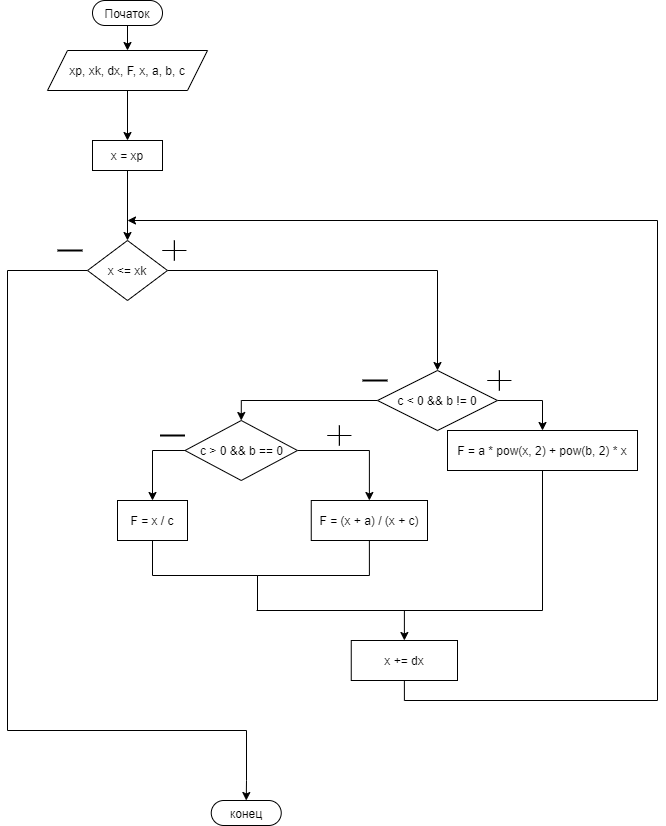

The diagram above was exported from draw.io. Its source (the exported page's mxGraphModel, read from the mxfile embedded in the PNG):
<mxGraphModel dx="1996" dy="1096" grid="1" gridSize="10" guides="1" tooltips="1" connect="1" arrows="1" fold="1" page="1" pageScale="1" pageWidth="827" pageHeight="1169" math="0" shadow="0">
  <root>
    <mxCell id="0" />
    <mxCell id="1" parent="0" />
    <mxCell id="Az-gkIr0SyGNxjqqDuaf-2" style="edgeStyle=orthogonalEdgeStyle;rounded=0;orthogonalLoop=1;jettySize=auto;html=1;exitX=0.5;exitY=1;exitDx=0;exitDy=0;entryX=0.5;entryY=0;entryDx=0;entryDy=0;" edge="1" parent="1" source="Az-gkIr0SyGNxjqqDuaf-3" target="Az-gkIr0SyGNxjqqDuaf-5">
      <mxGeometry relative="1" as="geometry" />
    </mxCell>
    <mxCell id="Az-gkIr0SyGNxjqqDuaf-3" value="Початок" style="rounded=1;whiteSpace=wrap;html=1;fillColor=#FFFFFF;arcSize=50;" vertex="1" parent="1">
      <mxGeometry x="205" width="70" height="25" as="geometry" />
    </mxCell>
    <mxCell id="Az-gkIr0SyGNxjqqDuaf-4" style="edgeStyle=orthogonalEdgeStyle;rounded=0;orthogonalLoop=1;jettySize=auto;html=1;exitX=0.5;exitY=1;exitDx=0;exitDy=0;entryX=0.5;entryY=0;entryDx=0;entryDy=0;endArrow=classic;endFill=1;" edge="1" parent="1" source="Az-gkIr0SyGNxjqqDuaf-5" target="Az-gkIr0SyGNxjqqDuaf-9">
      <mxGeometry relative="1" as="geometry">
        <mxPoint x="240" y="110" as="targetPoint" />
      </mxGeometry>
    </mxCell>
    <mxCell id="Az-gkIr0SyGNxjqqDuaf-5" value="xp, xk, dx, F, x, a, b, c" style="shape=parallelogram;perimeter=parallelogramPerimeter;whiteSpace=wrap;html=1;fixedSize=1;" vertex="1" parent="1">
      <mxGeometry x="160" y="50" width="160" height="40" as="geometry" />
    </mxCell>
    <mxCell id="Az-gkIr0SyGNxjqqDuaf-8" style="edgeStyle=orthogonalEdgeStyle;rounded=0;orthogonalLoop=1;jettySize=auto;html=1;exitX=0.5;exitY=1;exitDx=0;exitDy=0;entryX=0.5;entryY=0;entryDx=0;entryDy=0;" edge="1" parent="1" source="Az-gkIr0SyGNxjqqDuaf-9" target="Az-gkIr0SyGNxjqqDuaf-12">
      <mxGeometry relative="1" as="geometry" />
    </mxCell>
    <mxCell id="Az-gkIr0SyGNxjqqDuaf-9" value="x = xp" style="rounded=0;whiteSpace=wrap;html=1;" vertex="1" parent="1">
      <mxGeometry x="205" y="140" width="70" height="30" as="geometry" />
    </mxCell>
    <mxCell id="Az-gkIr0SyGNxjqqDuaf-11" style="edgeStyle=orthogonalEdgeStyle;rounded=0;orthogonalLoop=1;jettySize=auto;html=1;exitX=0;exitY=0.5;exitDx=0;exitDy=0;endArrow=classic;endFill=1;entryX=0.5;entryY=0;entryDx=0;entryDy=0;" edge="1" parent="1" source="Az-gkIr0SyGNxjqqDuaf-12" target="Az-gkIr0SyGNxjqqDuaf-36">
      <mxGeometry relative="1" as="geometry">
        <mxPoint x="360" y="780" as="targetPoint" />
        <Array as="points">
          <mxPoint x="120" y="270" />
          <mxPoint x="120" y="730" />
          <mxPoint x="359" y="730" />
          <mxPoint x="359" y="780" />
        </Array>
      </mxGeometry>
    </mxCell>
    <mxCell id="Az-gkIr0SyGNxjqqDuaf-37" style="edgeStyle=orthogonalEdgeStyle;rounded=0;orthogonalLoop=1;jettySize=auto;html=1;exitX=1;exitY=0.5;exitDx=0;exitDy=0;entryX=0.5;entryY=0;entryDx=0;entryDy=0;" edge="1" parent="1" source="Az-gkIr0SyGNxjqqDuaf-12" target="Az-gkIr0SyGNxjqqDuaf-19">
      <mxGeometry relative="1" as="geometry" />
    </mxCell>
    <mxCell id="Az-gkIr0SyGNxjqqDuaf-12" value="x &amp;lt;= xk" style="rhombus;whiteSpace=wrap;html=1;" vertex="1" parent="1">
      <mxGeometry x="200" y="240" width="80" height="60" as="geometry" />
    </mxCell>
    <mxCell id="Az-gkIr0SyGNxjqqDuaf-13" value="" style="line;strokeWidth=2;html=1;" vertex="1" parent="1">
      <mxGeometry x="170" y="245" width="25" height="10" as="geometry" />
    </mxCell>
    <mxCell id="Az-gkIr0SyGNxjqqDuaf-14" value="" style="shape=cross;whiteSpace=wrap;html=1;size=0;" vertex="1" parent="1">
      <mxGeometry x="275" y="240" width="23.75" height="20" as="geometry" />
    </mxCell>
    <mxCell id="Az-gkIr0SyGNxjqqDuaf-17" style="edgeStyle=orthogonalEdgeStyle;rounded=0;orthogonalLoop=1;jettySize=auto;html=1;exitX=1;exitY=0.5;exitDx=0;exitDy=0;entryX=0.5;entryY=0;entryDx=0;entryDy=0;" edge="1" parent="1" source="Az-gkIr0SyGNxjqqDuaf-19" target="Az-gkIr0SyGNxjqqDuaf-23">
      <mxGeometry relative="1" as="geometry" />
    </mxCell>
    <mxCell id="Az-gkIr0SyGNxjqqDuaf-18" style="edgeStyle=orthogonalEdgeStyle;rounded=0;orthogonalLoop=1;jettySize=auto;html=1;exitX=0;exitY=0.5;exitDx=0;exitDy=0;entryX=0.5;entryY=0;entryDx=0;entryDy=0;" edge="1" parent="1" source="Az-gkIr0SyGNxjqqDuaf-19" target="Az-gkIr0SyGNxjqqDuaf-26">
      <mxGeometry relative="1" as="geometry" />
    </mxCell>
    <mxCell id="Az-gkIr0SyGNxjqqDuaf-19" value="c &amp;lt; 0 &amp;amp;&amp;amp; b != 0" style="rhombus;whiteSpace=wrap;html=1;" vertex="1" parent="1">
      <mxGeometry x="490" y="370" width="120" height="60" as="geometry" />
    </mxCell>
    <mxCell id="Az-gkIr0SyGNxjqqDuaf-20" value="" style="shape=cross;whiteSpace=wrap;html=1;size=0;" vertex="1" parent="1">
      <mxGeometry x="600" y="370" width="23.75" height="20" as="geometry" />
    </mxCell>
    <mxCell id="Az-gkIr0SyGNxjqqDuaf-21" value="" style="line;strokeWidth=2;html=1;" vertex="1" parent="1">
      <mxGeometry x="475" y="375" width="25" height="10" as="geometry" />
    </mxCell>
    <mxCell id="Az-gkIr0SyGNxjqqDuaf-22" style="edgeStyle=orthogonalEdgeStyle;rounded=0;orthogonalLoop=1;jettySize=auto;html=1;exitX=0.5;exitY=1;exitDx=0;exitDy=0;entryX=0.5;entryY=0;entryDx=0;entryDy=0;endArrow=classic;endFill=1;" edge="1" parent="1" source="Az-gkIr0SyGNxjqqDuaf-23" target="Az-gkIr0SyGNxjqqDuaf-35">
      <mxGeometry relative="1" as="geometry">
        <Array as="points">
          <mxPoint x="655" y="610" />
          <mxPoint x="517" y="610" />
        </Array>
        <mxPoint x="516.875" y="640" as="targetPoint" />
      </mxGeometry>
    </mxCell>
    <mxCell id="Az-gkIr0SyGNxjqqDuaf-23" value="F = a * pow(x, 2) + pow(b, 2) * x" style="rounded=0;whiteSpace=wrap;html=1;" vertex="1" parent="1">
      <mxGeometry x="560" y="430" width="190" height="40" as="geometry" />
    </mxCell>
    <mxCell id="Az-gkIr0SyGNxjqqDuaf-24" style="edgeStyle=orthogonalEdgeStyle;rounded=0;orthogonalLoop=1;jettySize=auto;html=1;exitX=1;exitY=0.5;exitDx=0;exitDy=0;entryX=0.5;entryY=0;entryDx=0;entryDy=0;" edge="1" parent="1" source="Az-gkIr0SyGNxjqqDuaf-26" target="Az-gkIr0SyGNxjqqDuaf-30">
      <mxGeometry relative="1" as="geometry" />
    </mxCell>
    <mxCell id="Az-gkIr0SyGNxjqqDuaf-25" style="edgeStyle=orthogonalEdgeStyle;rounded=0;orthogonalLoop=1;jettySize=auto;html=1;exitX=0;exitY=0.5;exitDx=0;exitDy=0;entryX=0.5;entryY=0;entryDx=0;entryDy=0;" edge="1" parent="1" source="Az-gkIr0SyGNxjqqDuaf-26" target="Az-gkIr0SyGNxjqqDuaf-28">
      <mxGeometry relative="1" as="geometry" />
    </mxCell>
    <mxCell id="Az-gkIr0SyGNxjqqDuaf-26" value="c &amp;gt; 0 &amp;amp;&amp;amp; b == 0" style="rhombus;whiteSpace=wrap;html=1;" vertex="1" parent="1">
      <mxGeometry x="297.5" y="420" width="112.5" height="60" as="geometry" />
    </mxCell>
    <mxCell id="Az-gkIr0SyGNxjqqDuaf-27" style="edgeStyle=orthogonalEdgeStyle;rounded=0;orthogonalLoop=1;jettySize=auto;html=1;exitX=0.5;exitY=1;exitDx=0;exitDy=0;endArrow=none;endFill=0;" edge="1" parent="1" source="Az-gkIr0SyGNxjqqDuaf-28">
      <mxGeometry relative="1" as="geometry">
        <mxPoint x="370" y="610" as="targetPoint" />
      </mxGeometry>
    </mxCell>
    <mxCell id="Az-gkIr0SyGNxjqqDuaf-28" value="F = x / c" style="rounded=0;whiteSpace=wrap;html=1;" vertex="1" parent="1">
      <mxGeometry x="230" y="500" width="70" height="40" as="geometry" />
    </mxCell>
    <mxCell id="Az-gkIr0SyGNxjqqDuaf-29" style="edgeStyle=orthogonalEdgeStyle;rounded=0;orthogonalLoop=1;jettySize=auto;html=1;exitX=0.5;exitY=1;exitDx=0;exitDy=0;endArrow=none;endFill=0;" edge="1" parent="1" source="Az-gkIr0SyGNxjqqDuaf-30">
      <mxGeometry relative="1" as="geometry">
        <mxPoint x="370" y="610" as="targetPoint" />
      </mxGeometry>
    </mxCell>
    <mxCell id="Az-gkIr0SyGNxjqqDuaf-30" value="F = (x + a) / (x + c)" style="rounded=0;whiteSpace=wrap;html=1;" vertex="1" parent="1">
      <mxGeometry x="423.75" y="500" width="116.25" height="40" as="geometry" />
    </mxCell>
    <mxCell id="Az-gkIr0SyGNxjqqDuaf-33" value="" style="endArrow=none;html=1;" edge="1" parent="1">
      <mxGeometry width="50" height="50" relative="1" as="geometry">
        <mxPoint x="369" y="610" as="sourcePoint" />
        <mxPoint x="519" y="610" as="targetPoint" />
      </mxGeometry>
    </mxCell>
    <mxCell id="Az-gkIr0SyGNxjqqDuaf-34" style="edgeStyle=orthogonalEdgeStyle;rounded=0;orthogonalLoop=1;jettySize=auto;html=1;exitX=0.5;exitY=1;exitDx=0;exitDy=0;endArrow=classic;endFill=1;" edge="1" parent="1" source="Az-gkIr0SyGNxjqqDuaf-35">
      <mxGeometry relative="1" as="geometry">
        <mxPoint x="240" y="220.00000000000023" as="targetPoint" />
        <Array as="points">
          <mxPoint x="517" y="700" />
          <mxPoint x="770" y="700" />
          <mxPoint x="770" y="220" />
        </Array>
      </mxGeometry>
    </mxCell>
    <mxCell id="Az-gkIr0SyGNxjqqDuaf-35" value="x += dx" style="rounded=0;whiteSpace=wrap;html=1;" vertex="1" parent="1">
      <mxGeometry x="463.75" y="640" width="106.25" height="40" as="geometry" />
    </mxCell>
    <mxCell id="Az-gkIr0SyGNxjqqDuaf-36" value="конец" style="rounded=1;whiteSpace=wrap;html=1;fillColor=#FFFFFF;arcSize=50;" vertex="1" parent="1">
      <mxGeometry x="323.75" y="800" width="70" height="25" as="geometry" />
    </mxCell>
    <mxCell id="Az-gkIr0SyGNxjqqDuaf-38" value="" style="line;strokeWidth=2;html=1;" vertex="1" parent="1">
      <mxGeometry x="272.5" y="430" width="25" height="10" as="geometry" />
    </mxCell>
    <mxCell id="Az-gkIr0SyGNxjqqDuaf-39" value="" style="shape=cross;whiteSpace=wrap;html=1;size=0;" vertex="1" parent="1">
      <mxGeometry x="440" y="425" width="23.75" height="20" as="geometry" />
    </mxCell>
  </root>
</mxGraphModel>